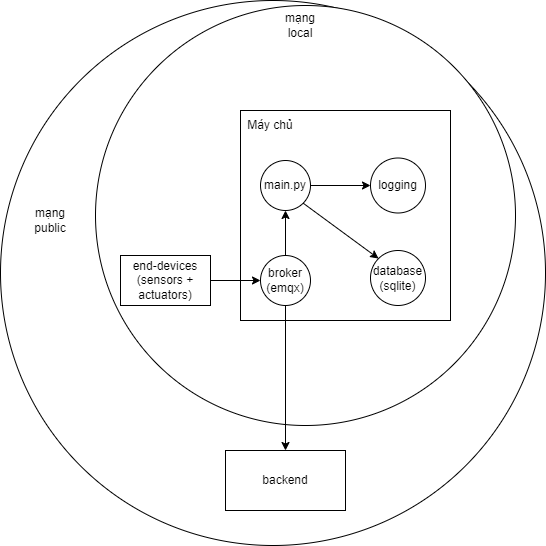

The diagram above was exported from draw.io. Its source (the exported page's mxGraphModel, read from the mxfile embedded in the PNG):
<mxGraphModel dx="794" dy="509" grid="1" gridSize="10" guides="1" tooltips="1" connect="1" arrows="1" fold="1" page="1" pageScale="1" pageWidth="850" pageHeight="1100" math="0" shadow="0">
  <root>
    <mxCell id="0" />
    <mxCell id="1" parent="0" />
    <mxCell id="V-o1fGtL6thpqo705aMa-11" value="" style="ellipse;whiteSpace=wrap;html=1;aspect=fixed;" parent="1" vertex="1">
      <mxGeometry x="260" y="20" width="545" height="545" as="geometry" />
    </mxCell>
    <mxCell id="V-o1fGtL6thpqo705aMa-9" value="" style="ellipse;whiteSpace=wrap;html=1;aspect=fixed;" parent="1" vertex="1">
      <mxGeometry x="355" y="25" width="420" height="420" as="geometry" />
    </mxCell>
    <mxCell id="V-o1fGtL6thpqo705aMa-1" value="" style="whiteSpace=wrap;html=1;aspect=fixed;" parent="1" vertex="1">
      <mxGeometry x="500" y="130" width="210" height="210" as="geometry" />
    </mxCell>
    <mxCell id="V-o1fGtL6thpqo705aMa-2" value="Máy chủ" style="text;html=1;strokeColor=none;fillColor=none;align=center;verticalAlign=middle;whiteSpace=wrap;rounded=0;" parent="1" vertex="1">
      <mxGeometry x="500" y="130" width="60" height="30" as="geometry" />
    </mxCell>
    <mxCell id="V-o1fGtL6thpqo705aMa-5" value="main.py" style="ellipse;whiteSpace=wrap;html=1;aspect=fixed;" parent="1" vertex="1">
      <mxGeometry x="520" y="180" width="50" height="50" as="geometry" />
    </mxCell>
    <mxCell id="lhwBuiXh_x7Nknb-HYmF-1" style="edgeStyle=orthogonalEdgeStyle;rounded=0;orthogonalLoop=1;jettySize=auto;html=1;exitX=0.5;exitY=0;exitDx=0;exitDy=0;" edge="1" parent="1" source="V-o1fGtL6thpqo705aMa-6" target="V-o1fGtL6thpqo705aMa-5">
      <mxGeometry relative="1" as="geometry" />
    </mxCell>
    <mxCell id="V-o1fGtL6thpqo705aMa-6" value="broker&lt;br&gt;(emqx)" style="ellipse;whiteSpace=wrap;html=1;aspect=fixed;" parent="1" vertex="1">
      <mxGeometry x="520" y="275" width="50" height="50" as="geometry" />
    </mxCell>
    <mxCell id="V-o1fGtL6thpqo705aMa-7" value="database&lt;br&gt;(sqlite)" style="ellipse;whiteSpace=wrap;html=1;aspect=fixed;" parent="1" vertex="1">
      <mxGeometry x="630" y="270" width="55" height="55" as="geometry" />
    </mxCell>
    <mxCell id="V-o1fGtL6thpqo705aMa-8" value="end-devices&lt;br&gt;(sensors + actuators)" style="rounded=0;whiteSpace=wrap;html=1;" parent="1" vertex="1">
      <mxGeometry x="380" y="275" width="90" height="50" as="geometry" />
    </mxCell>
    <mxCell id="V-o1fGtL6thpqo705aMa-10" value="mạng local" style="text;html=1;strokeColor=none;fillColor=none;align=center;verticalAlign=middle;whiteSpace=wrap;rounded=0;" parent="1" vertex="1">
      <mxGeometry x="530" y="30" width="60" height="30" as="geometry" />
    </mxCell>
    <mxCell id="V-o1fGtL6thpqo705aMa-12" value="mạng public" style="text;html=1;strokeColor=none;fillColor=none;align=center;verticalAlign=middle;whiteSpace=wrap;rounded=0;" parent="1" vertex="1">
      <mxGeometry x="280" y="220" width="60" height="40" as="geometry" />
    </mxCell>
    <mxCell id="V-o1fGtL6thpqo705aMa-13" value="backend" style="rounded=0;whiteSpace=wrap;html=1;" parent="1" vertex="1">
      <mxGeometry x="485" y="470" width="120" height="60" as="geometry" />
    </mxCell>
    <mxCell id="V-o1fGtL6thpqo705aMa-15" value="logging" style="ellipse;whiteSpace=wrap;html=1;aspect=fixed;" parent="1" vertex="1">
      <mxGeometry x="630" y="177.5" width="55" height="55" as="geometry" />
    </mxCell>
    <mxCell id="V-o1fGtL6thpqo705aMa-21" value="" style="endArrow=classic;html=1;rounded=0;exitX=1;exitY=0.5;exitDx=0;exitDy=0;entryX=0;entryY=0.5;entryDx=0;entryDy=0;" parent="1" source="V-o1fGtL6thpqo705aMa-8" target="V-o1fGtL6thpqo705aMa-6" edge="1">
      <mxGeometry width="50" height="50" relative="1" as="geometry">
        <mxPoint x="660" y="410" as="sourcePoint" />
        <mxPoint x="710" y="360" as="targetPoint" />
      </mxGeometry>
    </mxCell>
    <mxCell id="V-o1fGtL6thpqo705aMa-22" value="" style="endArrow=classic;html=1;rounded=0;exitX=0.5;exitY=1;exitDx=0;exitDy=0;entryX=0.5;entryY=0;entryDx=0;entryDy=0;" parent="1" source="V-o1fGtL6thpqo705aMa-6" target="V-o1fGtL6thpqo705aMa-13" edge="1">
      <mxGeometry width="50" height="50" relative="1" as="geometry">
        <mxPoint x="520" y="410" as="sourcePoint" />
        <mxPoint x="570" y="360" as="targetPoint" />
      </mxGeometry>
    </mxCell>
    <mxCell id="V-o1fGtL6thpqo705aMa-23" value="" style="endArrow=classic;html=1;rounded=0;exitX=1;exitY=0.5;exitDx=0;exitDy=0;entryX=0;entryY=0.5;entryDx=0;entryDy=0;" parent="1" source="V-o1fGtL6thpqo705aMa-5" target="V-o1fGtL6thpqo705aMa-15" edge="1">
      <mxGeometry width="50" height="50" relative="1" as="geometry">
        <mxPoint x="590" y="290" as="sourcePoint" />
        <mxPoint x="640" y="240" as="targetPoint" />
      </mxGeometry>
    </mxCell>
    <mxCell id="lhwBuiXh_x7Nknb-HYmF-3" value="" style="endArrow=classic;html=1;rounded=0;exitX=1;exitY=1;exitDx=0;exitDy=0;entryX=0;entryY=0;entryDx=0;entryDy=0;" edge="1" parent="1" source="V-o1fGtL6thpqo705aMa-5" target="V-o1fGtL6thpqo705aMa-7">
      <mxGeometry width="50" height="50" relative="1" as="geometry">
        <mxPoint x="580" y="215" as="sourcePoint" />
        <mxPoint x="640" y="215" as="targetPoint" />
      </mxGeometry>
    </mxCell>
  </root>
</mxGraphModel>